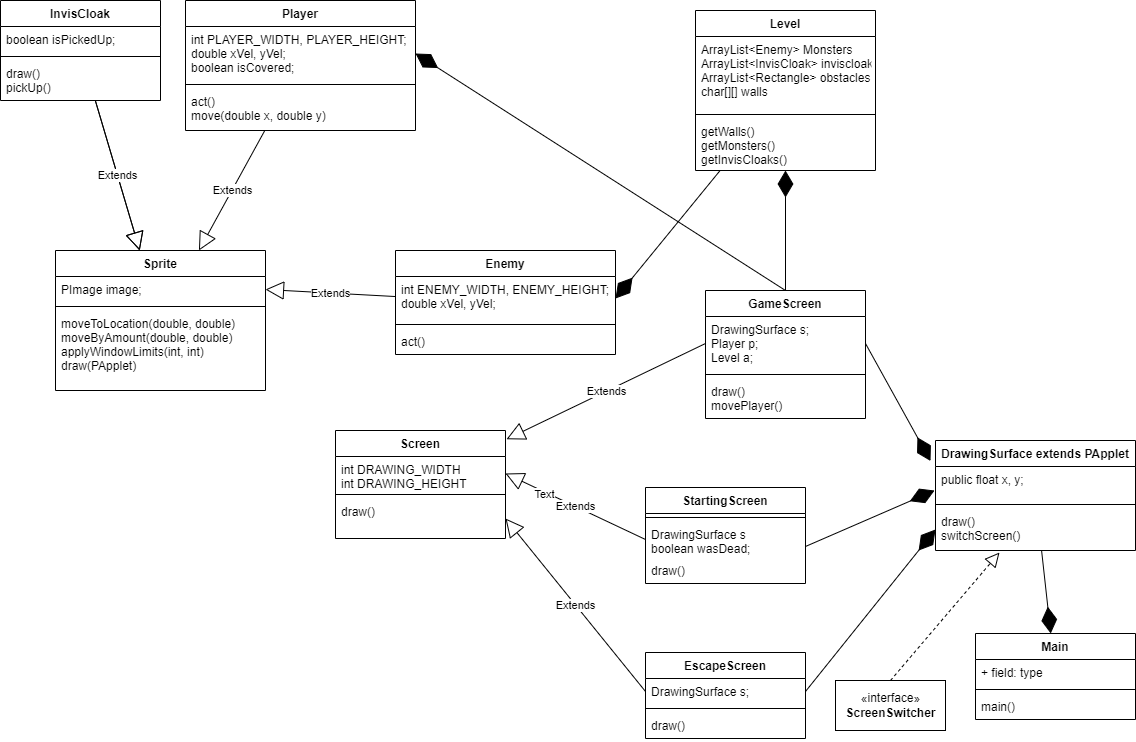

The diagram above was exported from draw.io. Its source (the exported page's mxGraphModel, read from the mxfile embedded in the PNG):
<mxGraphModel dx="1038" dy="513" grid="1" gridSize="10" guides="1" tooltips="1" connect="1" arrows="1" fold="1" page="1" pageScale="1" pageWidth="850" pageHeight="1100" math="0" shadow="0">
  <root>
    <mxCell id="0" />
    <mxCell id="1" parent="0" />
    <mxCell id="pgz73Yommmc1Ld1aKRb2-1" value="Enemy" style="swimlane;fontStyle=1;align=center;verticalAlign=top;childLayout=stackLayout;horizontal=1;startSize=26;horizontalStack=0;resizeParent=1;resizeParentMax=0;resizeLast=0;collapsible=1;marginBottom=0;" parent="1" vertex="1">
      <mxGeometry x="440" y="270" width="220" height="104" as="geometry" />
    </mxCell>
    <mxCell id="pgz73Yommmc1Ld1aKRb2-2" value="int ENEMY_WIDTH, ENEMY_HEIGHT;&#10;double xVel, yVel;" style="text;strokeColor=none;fillColor=none;align=left;verticalAlign=top;spacingLeft=4;spacingRight=4;overflow=hidden;rotatable=0;points=[[0,0.5],[1,0.5]];portConstraint=eastwest;" parent="pgz73Yommmc1Ld1aKRb2-1" vertex="1">
      <mxGeometry y="26" width="220" height="44" as="geometry" />
    </mxCell>
    <mxCell id="pgz73Yommmc1Ld1aKRb2-3" value="" style="line;strokeWidth=1;fillColor=none;align=left;verticalAlign=middle;spacingTop=-1;spacingLeft=3;spacingRight=3;rotatable=0;labelPosition=right;points=[];portConstraint=eastwest;" parent="pgz73Yommmc1Ld1aKRb2-1" vertex="1">
      <mxGeometry y="70" width="220" height="8" as="geometry" />
    </mxCell>
    <mxCell id="pgz73Yommmc1Ld1aKRb2-4" value="act()" style="text;strokeColor=none;fillColor=none;align=left;verticalAlign=top;spacingLeft=4;spacingRight=4;overflow=hidden;rotatable=0;points=[[0,0.5],[1,0.5]];portConstraint=eastwest;" parent="pgz73Yommmc1Ld1aKRb2-1" vertex="1">
      <mxGeometry y="78" width="220" height="26" as="geometry" />
    </mxCell>
    <mxCell id="T4wU11hyBpUtSsQT1eJR-1" value="Sprite" style="swimlane;fontStyle=1;align=center;verticalAlign=top;childLayout=stackLayout;horizontal=1;startSize=26;horizontalStack=0;resizeParent=1;resizeParentMax=0;resizeLast=0;collapsible=1;marginBottom=0;" parent="1" vertex="1">
      <mxGeometry x="100" y="270" width="210" height="140" as="geometry" />
    </mxCell>
    <mxCell id="T4wU11hyBpUtSsQT1eJR-2" value="PImage image;" style="text;strokeColor=none;fillColor=none;align=left;verticalAlign=top;spacingLeft=4;spacingRight=4;overflow=hidden;rotatable=0;points=[[0,0.5],[1,0.5]];portConstraint=eastwest;" parent="T4wU11hyBpUtSsQT1eJR-1" vertex="1">
      <mxGeometry y="26" width="210" height="26" as="geometry" />
    </mxCell>
    <mxCell id="T4wU11hyBpUtSsQT1eJR-3" value="" style="line;strokeWidth=1;fillColor=none;align=left;verticalAlign=middle;spacingTop=-1;spacingLeft=3;spacingRight=3;rotatable=0;labelPosition=right;points=[];portConstraint=eastwest;" parent="T4wU11hyBpUtSsQT1eJR-1" vertex="1">
      <mxGeometry y="52" width="210" height="8" as="geometry" />
    </mxCell>
    <mxCell id="T4wU11hyBpUtSsQT1eJR-4" value="moveToLocation(double, double)&#10;moveByAmount(double, double)&#10;applyWindowLimits(int, int)&#10;draw(PApplet)&#10;" style="text;strokeColor=none;fillColor=none;align=left;verticalAlign=top;spacingLeft=4;spacingRight=4;overflow=hidden;rotatable=0;points=[[0,0.5],[1,0.5]];portConstraint=eastwest;" parent="T4wU11hyBpUtSsQT1eJR-1" vertex="1">
      <mxGeometry y="60" width="210" height="80" as="geometry" />
    </mxCell>
    <mxCell id="T4wU11hyBpUtSsQT1eJR-5" value="Player" style="swimlane;fontStyle=1;align=center;verticalAlign=top;childLayout=stackLayout;horizontal=1;startSize=26;horizontalStack=0;resizeParent=1;resizeParentMax=0;resizeLast=0;collapsible=1;marginBottom=0;" parent="1" vertex="1">
      <mxGeometry x="230" y="20" width="230" height="130" as="geometry" />
    </mxCell>
    <mxCell id="T4wU11hyBpUtSsQT1eJR-6" value="int PLAYER_WIDTH, PLAYER_HEIGHT;&#10;double xVel, yVel;&#10;boolean isCovered;" style="text;strokeColor=none;fillColor=none;align=left;verticalAlign=top;spacingLeft=4;spacingRight=4;overflow=hidden;rotatable=0;points=[[0,0.5],[1,0.5]];portConstraint=eastwest;" parent="T4wU11hyBpUtSsQT1eJR-5" vertex="1">
      <mxGeometry y="26" width="230" height="54" as="geometry" />
    </mxCell>
    <mxCell id="T4wU11hyBpUtSsQT1eJR-7" value="" style="line;strokeWidth=1;fillColor=none;align=left;verticalAlign=middle;spacingTop=-1;spacingLeft=3;spacingRight=3;rotatable=0;labelPosition=right;points=[];portConstraint=eastwest;" parent="T4wU11hyBpUtSsQT1eJR-5" vertex="1">
      <mxGeometry y="80" width="230" height="8" as="geometry" />
    </mxCell>
    <mxCell id="T4wU11hyBpUtSsQT1eJR-8" value="act()&#10;move(double x, double y)" style="text;strokeColor=none;fillColor=none;align=left;verticalAlign=top;spacingLeft=4;spacingRight=4;overflow=hidden;rotatable=0;points=[[0,0.5],[1,0.5]];portConstraint=eastwest;" parent="T4wU11hyBpUtSsQT1eJR-5" vertex="1">
      <mxGeometry y="88" width="230" height="42" as="geometry" />
    </mxCell>
    <mxCell id="T4wU11hyBpUtSsQT1eJR-9" value="Extends" style="endArrow=block;endSize=16;endFill=0;html=1;rounded=0;" parent="1" source="T4wU11hyBpUtSsQT1eJR-5" target="T4wU11hyBpUtSsQT1eJR-1" edge="1">
      <mxGeometry width="160" relative="1" as="geometry">
        <mxPoint x="460" y="210" as="sourcePoint" />
        <mxPoint x="620" y="210" as="targetPoint" />
      </mxGeometry>
    </mxCell>
    <mxCell id="T4wU11hyBpUtSsQT1eJR-14" value="Extends" style="endArrow=block;endSize=16;endFill=0;html=1;rounded=0;" parent="1" source="T4wU11hyBpUtSsQT1eJR-10" target="T4wU11hyBpUtSsQT1eJR-1" edge="1">
      <mxGeometry width="160" relative="1" as="geometry">
        <mxPoint x="350" y="290" as="sourcePoint" />
        <mxPoint x="510" y="290" as="targetPoint" />
      </mxGeometry>
    </mxCell>
    <mxCell id="T4wU11hyBpUtSsQT1eJR-15" value="Extends" style="endArrow=block;endSize=16;endFill=0;html=1;rounded=0;startArrow=none;" parent="1" source="T4wU11hyBpUtSsQT1eJR-10" target="T4wU11hyBpUtSsQT1eJR-1" edge="1">
      <mxGeometry width="160" relative="1" as="geometry">
        <mxPoint x="350" y="290" as="sourcePoint" />
        <mxPoint x="510" y="290" as="targetPoint" />
      </mxGeometry>
    </mxCell>
    <mxCell id="LE7Mkzytunj0orLcgmfY-1" value="Screen" style="swimlane;fontStyle=1;align=center;verticalAlign=top;childLayout=stackLayout;horizontal=1;startSize=26;horizontalStack=0;resizeParent=1;resizeParentMax=0;resizeLast=0;collapsible=1;marginBottom=0;" parent="1" vertex="1">
      <mxGeometry x="380" y="450" width="170" height="108" as="geometry" />
    </mxCell>
    <mxCell id="j2yeMXXzDQxA4oi6MYxq-1" value="int DRAWING_WIDTH&#10;int DRAWING_HEIGHT" style="text;strokeColor=none;fillColor=none;align=left;verticalAlign=top;spacingLeft=4;spacingRight=4;overflow=hidden;rotatable=0;points=[[0,0.5],[1,0.5]];portConstraint=eastwest;" parent="LE7Mkzytunj0orLcgmfY-1" vertex="1">
      <mxGeometry y="26" width="170" height="34" as="geometry" />
    </mxCell>
    <mxCell id="LE7Mkzytunj0orLcgmfY-3" value="" style="line;strokeWidth=1;fillColor=none;align=left;verticalAlign=middle;spacingTop=-1;spacingLeft=3;spacingRight=3;rotatable=0;labelPosition=right;points=[];portConstraint=eastwest;" parent="LE7Mkzytunj0orLcgmfY-1" vertex="1">
      <mxGeometry y="60" width="170" height="8" as="geometry" />
    </mxCell>
    <mxCell id="LE7Mkzytunj0orLcgmfY-4" value="draw()" style="text;strokeColor=none;fillColor=none;align=left;verticalAlign=top;spacingLeft=4;spacingRight=4;overflow=hidden;rotatable=0;points=[[0,0.5],[1,0.5]];portConstraint=eastwest;" parent="LE7Mkzytunj0orLcgmfY-1" vertex="1">
      <mxGeometry y="68" width="170" height="40" as="geometry" />
    </mxCell>
    <mxCell id="LE7Mkzytunj0orLcgmfY-6" value="StartingScreen" style="swimlane;fontStyle=1;align=center;verticalAlign=top;childLayout=stackLayout;horizontal=1;startSize=26;horizontalStack=0;resizeParent=1;resizeParentMax=0;resizeLast=0;collapsible=1;marginBottom=0;" parent="1" vertex="1">
      <mxGeometry x="690" y="507" width="160" height="96" as="geometry" />
    </mxCell>
    <mxCell id="LE7Mkzytunj0orLcgmfY-8" value="" style="line;strokeWidth=1;fillColor=none;align=left;verticalAlign=middle;spacingTop=-1;spacingLeft=3;spacingRight=3;rotatable=0;labelPosition=right;points=[];portConstraint=eastwest;" parent="LE7Mkzytunj0orLcgmfY-6" vertex="1">
      <mxGeometry y="26" width="160" height="8" as="geometry" />
    </mxCell>
    <mxCell id="LE7Mkzytunj0orLcgmfY-9" value="DrawingSurface s&#10;boolean wasDead;" style="text;strokeColor=none;fillColor=none;align=left;verticalAlign=top;spacingLeft=4;spacingRight=4;overflow=hidden;rotatable=0;points=[[0,0.5],[1,0.5]];portConstraint=eastwest;" parent="LE7Mkzytunj0orLcgmfY-6" vertex="1">
      <mxGeometry y="34" width="160" height="36" as="geometry" />
    </mxCell>
    <mxCell id="LE7Mkzytunj0orLcgmfY-7" value="draw()" style="text;strokeColor=none;fillColor=none;align=left;verticalAlign=top;spacingLeft=4;spacingRight=4;overflow=hidden;rotatable=0;points=[[0,0.5],[1,0.5]];portConstraint=eastwest;" parent="LE7Mkzytunj0orLcgmfY-6" vertex="1">
      <mxGeometry y="70" width="160" height="26" as="geometry" />
    </mxCell>
    <mxCell id="LE7Mkzytunj0orLcgmfY-10" value="Extends" style="endArrow=block;endSize=16;endFill=0;html=1;rounded=0;exitX=0;exitY=0.5;exitDx=0;exitDy=0;entryX=1;entryY=0.5;entryDx=0;entryDy=0;" parent="1" source="LE7Mkzytunj0orLcgmfY-9" target="j2yeMXXzDQxA4oi6MYxq-1" edge="1">
      <mxGeometry width="160" relative="1" as="geometry">
        <mxPoint x="348.73333333333335" y="350" as="sourcePoint" />
        <mxPoint x="421.26666666666665" y="286" as="targetPoint" />
      </mxGeometry>
    </mxCell>
    <mxCell id="j2yeMXXzDQxA4oi6MYxq-2" value="Text" style="edgeLabel;html=1;align=center;verticalAlign=middle;resizable=0;points=[];" parent="LE7Mkzytunj0orLcgmfY-10" connectable="0" vertex="1">
      <mxGeometry x="0.4355" y="2" relative="1" as="geometry">
        <mxPoint as="offset" />
      </mxGeometry>
    </mxCell>
    <mxCell id="LE7Mkzytunj0orLcgmfY-11" value="Extends" style="endArrow=block;endSize=16;endFill=0;html=1;rounded=0;entryX=1.006;entryY=0.081;entryDx=0;entryDy=0;entryPerimeter=0;exitX=0;exitY=0.5;exitDx=0;exitDy=0;" parent="1" source="LE7Mkzytunj0orLcgmfY-13" target="LE7Mkzytunj0orLcgmfY-1" edge="1">
      <mxGeometry width="160" relative="1" as="geometry">
        <mxPoint x="279" y="610" as="sourcePoint" />
        <mxPoint x="258.0799999999999" y="568.99" as="targetPoint" />
      </mxGeometry>
    </mxCell>
    <mxCell id="LE7Mkzytunj0orLcgmfY-12" value="GameScreen" style="swimlane;fontStyle=1;align=center;verticalAlign=top;childLayout=stackLayout;horizontal=1;startSize=26;horizontalStack=0;resizeParent=1;resizeParentMax=0;resizeLast=0;collapsible=1;marginBottom=0;" parent="1" vertex="1">
      <mxGeometry x="750" y="310" width="160" height="128" as="geometry" />
    </mxCell>
    <mxCell id="LE7Mkzytunj0orLcgmfY-13" value="DrawingSurface s;&#10;Player p;&#10;Level a;" style="text;strokeColor=none;fillColor=none;align=left;verticalAlign=top;spacingLeft=4;spacingRight=4;overflow=hidden;rotatable=0;points=[[0,0.5],[1,0.5]];portConstraint=eastwest;" parent="LE7Mkzytunj0orLcgmfY-12" vertex="1">
      <mxGeometry y="26" width="160" height="54" as="geometry" />
    </mxCell>
    <mxCell id="LE7Mkzytunj0orLcgmfY-14" value="" style="line;strokeWidth=1;fillColor=none;align=left;verticalAlign=middle;spacingTop=-1;spacingLeft=3;spacingRight=3;rotatable=0;labelPosition=right;points=[];portConstraint=eastwest;" parent="LE7Mkzytunj0orLcgmfY-12" vertex="1">
      <mxGeometry y="80" width="160" height="8" as="geometry" />
    </mxCell>
    <mxCell id="LE7Mkzytunj0orLcgmfY-15" value="draw()&#10;movePlayer()" style="text;strokeColor=none;fillColor=none;align=left;verticalAlign=top;spacingLeft=4;spacingRight=4;overflow=hidden;rotatable=0;points=[[0,0.5],[1,0.5]];portConstraint=eastwest;" parent="LE7Mkzytunj0orLcgmfY-12" vertex="1">
      <mxGeometry y="88" width="160" height="40" as="geometry" />
    </mxCell>
    <mxCell id="LE7Mkzytunj0orLcgmfY-21" value="EscapeScreen" style="swimlane;fontStyle=1;align=center;verticalAlign=top;childLayout=stackLayout;horizontal=1;startSize=26;horizontalStack=0;resizeParent=1;resizeParentMax=0;resizeLast=0;collapsible=1;marginBottom=0;" parent="1" vertex="1">
      <mxGeometry x="690" y="672" width="160" height="86" as="geometry" />
    </mxCell>
    <mxCell id="LE7Mkzytunj0orLcgmfY-22" value="DrawingSurface s;" style="text;strokeColor=none;fillColor=none;align=left;verticalAlign=top;spacingLeft=4;spacingRight=4;overflow=hidden;rotatable=0;points=[[0,0.5],[1,0.5]];portConstraint=eastwest;" parent="LE7Mkzytunj0orLcgmfY-21" vertex="1">
      <mxGeometry y="26" width="160" height="26" as="geometry" />
    </mxCell>
    <mxCell id="LE7Mkzytunj0orLcgmfY-23" value="" style="line;strokeWidth=1;fillColor=none;align=left;verticalAlign=middle;spacingTop=-1;spacingLeft=3;spacingRight=3;rotatable=0;labelPosition=right;points=[];portConstraint=eastwest;" parent="LE7Mkzytunj0orLcgmfY-21" vertex="1">
      <mxGeometry y="52" width="160" height="8" as="geometry" />
    </mxCell>
    <mxCell id="LE7Mkzytunj0orLcgmfY-24" value="draw()" style="text;strokeColor=none;fillColor=none;align=left;verticalAlign=top;spacingLeft=4;spacingRight=4;overflow=hidden;rotatable=0;points=[[0,0.5],[1,0.5]];portConstraint=eastwest;" parent="LE7Mkzytunj0orLcgmfY-21" vertex="1">
      <mxGeometry y="60" width="160" height="26" as="geometry" />
    </mxCell>
    <mxCell id="LE7Mkzytunj0orLcgmfY-26" value="Extends" style="endArrow=block;endSize=16;endFill=0;html=1;rounded=0;exitX=0;exitY=0.5;exitDx=0;exitDy=0;entryX=1;entryY=0.5;entryDx=0;entryDy=0;" parent="1" source="LE7Mkzytunj0orLcgmfY-22" target="LE7Mkzytunj0orLcgmfY-4" edge="1">
      <mxGeometry width="160" relative="1" as="geometry">
        <mxPoint x="460" y="620" as="sourcePoint" />
        <mxPoint x="342.0799999999999" y="568.002" as="targetPoint" />
      </mxGeometry>
    </mxCell>
    <mxCell id="T4wU11hyBpUtSsQT1eJR-10" value="InvisCloak" style="swimlane;fontStyle=1;align=center;verticalAlign=top;childLayout=stackLayout;horizontal=1;startSize=26;horizontalStack=0;resizeParent=1;resizeParentMax=0;resizeLast=0;collapsible=1;marginBottom=0;" parent="1" vertex="1">
      <mxGeometry x="45" y="20" width="160" height="100" as="geometry" />
    </mxCell>
    <mxCell id="T4wU11hyBpUtSsQT1eJR-11" value="boolean isPickedUp;" style="text;strokeColor=none;fillColor=none;align=left;verticalAlign=top;spacingLeft=4;spacingRight=4;overflow=hidden;rotatable=0;points=[[0,0.5],[1,0.5]];portConstraint=eastwest;" parent="T4wU11hyBpUtSsQT1eJR-10" vertex="1">
      <mxGeometry y="26" width="160" height="26" as="geometry" />
    </mxCell>
    <mxCell id="T4wU11hyBpUtSsQT1eJR-12" value="" style="line;strokeWidth=1;fillColor=none;align=left;verticalAlign=middle;spacingTop=-1;spacingLeft=3;spacingRight=3;rotatable=0;labelPosition=right;points=[];portConstraint=eastwest;" parent="T4wU11hyBpUtSsQT1eJR-10" vertex="1">
      <mxGeometry y="52" width="160" height="8" as="geometry" />
    </mxCell>
    <mxCell id="T4wU11hyBpUtSsQT1eJR-13" value="draw()&#10;pickUp()" style="text;strokeColor=none;fillColor=none;align=left;verticalAlign=top;spacingLeft=4;spacingRight=4;overflow=hidden;rotatable=0;points=[[0,0.5],[1,0.5]];portConstraint=eastwest;" parent="T4wU11hyBpUtSsQT1eJR-10" vertex="1">
      <mxGeometry y="60" width="160" height="40" as="geometry" />
    </mxCell>
    <mxCell id="JnmJMi0PY9k7eRJ_IRjX-1" value="Extends" style="endArrow=block;endSize=16;endFill=0;html=1;rounded=0;entryX=1;entryY=0.5;entryDx=0;entryDy=0;" parent="1" source="pgz73Yommmc1Ld1aKRb2-1" target="T4wU11hyBpUtSsQT1eJR-2" edge="1">
      <mxGeometry width="160" relative="1" as="geometry">
        <mxPoint x="320" y="50" as="sourcePoint" />
        <mxPoint x="480" y="50" as="targetPoint" />
      </mxGeometry>
    </mxCell>
    <mxCell id="Ec0iJBRSiarHwbrjHmQG-11" value="DrawingSurface extends PApplet" style="swimlane;fontStyle=1;align=center;verticalAlign=top;childLayout=stackLayout;horizontal=1;startSize=26;horizontalStack=0;resizeParent=1;resizeParentMax=0;resizeLast=0;collapsible=1;marginBottom=0;" parent="1" vertex="1">
      <mxGeometry x="980" y="460" width="200" height="110" as="geometry" />
    </mxCell>
    <mxCell id="Ec0iJBRSiarHwbrjHmQG-12" value="public float x, y;" style="text;strokeColor=none;fillColor=none;align=left;verticalAlign=top;spacingLeft=4;spacingRight=4;overflow=hidden;rotatable=0;points=[[0,0.5],[1,0.5]];portConstraint=eastwest;" parent="Ec0iJBRSiarHwbrjHmQG-11" vertex="1">
      <mxGeometry y="26" width="200" height="34" as="geometry" />
    </mxCell>
    <mxCell id="Ec0iJBRSiarHwbrjHmQG-13" value="" style="line;strokeWidth=1;fillColor=none;align=left;verticalAlign=middle;spacingTop=-1;spacingLeft=3;spacingRight=3;rotatable=0;labelPosition=right;points=[];portConstraint=eastwest;" parent="Ec0iJBRSiarHwbrjHmQG-11" vertex="1">
      <mxGeometry y="60" width="200" height="8" as="geometry" />
    </mxCell>
    <mxCell id="Ec0iJBRSiarHwbrjHmQG-14" value="draw()&#10;switchScreen()" style="text;strokeColor=none;fillColor=none;align=left;verticalAlign=top;spacingLeft=4;spacingRight=4;overflow=hidden;rotatable=0;points=[[0,0.5],[1,0.5]];portConstraint=eastwest;" parent="Ec0iJBRSiarHwbrjHmQG-11" vertex="1">
      <mxGeometry y="68" width="200" height="42" as="geometry" />
    </mxCell>
    <mxCell id="JnmJMi0PY9k7eRJ_IRjX-34" value="Main" style="swimlane;fontStyle=1;align=center;verticalAlign=top;childLayout=stackLayout;horizontal=1;startSize=26;horizontalStack=0;resizeParent=1;resizeParentMax=0;resizeLast=0;collapsible=1;marginBottom=0;" parent="1" vertex="1">
      <mxGeometry x="1020" y="653" width="160" height="86" as="geometry" />
    </mxCell>
    <mxCell id="JnmJMi0PY9k7eRJ_IRjX-35" value="+ field: type" style="text;strokeColor=none;fillColor=none;align=left;verticalAlign=top;spacingLeft=4;spacingRight=4;overflow=hidden;rotatable=0;points=[[0,0.5],[1,0.5]];portConstraint=eastwest;" parent="JnmJMi0PY9k7eRJ_IRjX-34" vertex="1">
      <mxGeometry y="26" width="160" height="26" as="geometry" />
    </mxCell>
    <mxCell id="JnmJMi0PY9k7eRJ_IRjX-36" value="" style="line;strokeWidth=1;fillColor=none;align=left;verticalAlign=middle;spacingTop=-1;spacingLeft=3;spacingRight=3;rotatable=0;labelPosition=right;points=[];portConstraint=eastwest;" parent="JnmJMi0PY9k7eRJ_IRjX-34" vertex="1">
      <mxGeometry y="52" width="160" height="8" as="geometry" />
    </mxCell>
    <mxCell id="JnmJMi0PY9k7eRJ_IRjX-37" value="main()" style="text;strokeColor=none;fillColor=none;align=left;verticalAlign=top;spacingLeft=4;spacingRight=4;overflow=hidden;rotatable=0;points=[[0,0.5],[1,0.5]];portConstraint=eastwest;" parent="JnmJMi0PY9k7eRJ_IRjX-34" vertex="1">
      <mxGeometry y="60" width="160" height="26" as="geometry" />
    </mxCell>
    <mxCell id="NYllXTNerUXuNDc8Pb6k-5" value="«interface»&lt;br&gt;&lt;b&gt;ScreenSwitcher&lt;/b&gt;" style="html=1;" parent="1" vertex="1">
      <mxGeometry x="880" y="700" width="110" height="50" as="geometry" />
    </mxCell>
    <mxCell id="NYllXTNerUXuNDc8Pb6k-6" value="" style="endArrow=block;dashed=1;endFill=0;endSize=12;html=1;rounded=0;entryX=0.32;entryY=1.048;entryDx=0;entryDy=0;entryPerimeter=0;exitX=0.5;exitY=0;exitDx=0;exitDy=0;" parent="1" source="NYllXTNerUXuNDc8Pb6k-5" target="Ec0iJBRSiarHwbrjHmQG-14" edge="1">
      <mxGeometry width="160" relative="1" as="geometry">
        <mxPoint x="840" y="540" as="sourcePoint" />
        <mxPoint x="1068.9527027027025" y="80" as="targetPoint" />
      </mxGeometry>
    </mxCell>
    <mxCell id="NYllXTNerUXuNDc8Pb6k-7" value="" style="endArrow=diamondThin;endFill=1;endSize=24;html=1;rounded=0;exitX=1;exitY=0.5;exitDx=0;exitDy=0;entryX=-0.025;entryY=0.186;entryDx=0;entryDy=0;entryPerimeter=0;" parent="1" source="LE7Mkzytunj0orLcgmfY-13" target="Ec0iJBRSiarHwbrjHmQG-11" edge="1">
      <mxGeometry width="160" relative="1" as="geometry">
        <mxPoint x="770" y="490" as="sourcePoint" />
        <mxPoint x="930" y="490" as="targetPoint" />
      </mxGeometry>
    </mxCell>
    <mxCell id="NYllXTNerUXuNDc8Pb6k-9" value="" style="endArrow=diamondThin;endFill=1;endSize=24;html=1;rounded=0;exitX=1;exitY=0.694;exitDx=0;exitDy=0;entryX=-0.005;entryY=0.706;entryDx=0;entryDy=0;entryPerimeter=0;exitPerimeter=0;" parent="1" source="LE7Mkzytunj0orLcgmfY-9" target="Ec0iJBRSiarHwbrjHmQG-12" edge="1">
      <mxGeometry width="160" relative="1" as="geometry">
        <mxPoint x="540" y="556" as="sourcePoint" />
        <mxPoint x="760" y="506" as="targetPoint" />
      </mxGeometry>
    </mxCell>
    <mxCell id="NYllXTNerUXuNDc8Pb6k-10" value="" style="endArrow=diamondThin;endFill=1;endSize=24;html=1;rounded=0;exitX=1;exitY=0.5;exitDx=0;exitDy=0;entryX=0;entryY=0.5;entryDx=0;entryDy=0;" parent="1" source="LE7Mkzytunj0orLcgmfY-22" target="Ec0iJBRSiarHwbrjHmQG-14" edge="1">
      <mxGeometry width="160" relative="1" as="geometry">
        <mxPoint x="510" y="683" as="sourcePoint" />
        <mxPoint x="760" y="531.0039999999999" as="targetPoint" />
      </mxGeometry>
    </mxCell>
    <mxCell id="n0RMF1K07ZtR1wj_0DLR-1" value="" style="endArrow=diamondThin;endFill=1;endSize=24;html=1;rounded=0;" parent="1" source="Ec0iJBRSiarHwbrjHmQG-11" target="JnmJMi0PY9k7eRJ_IRjX-34" edge="1">
      <mxGeometry width="160" relative="1" as="geometry">
        <mxPoint x="930" y="380" as="sourcePoint" />
        <mxPoint x="755" y="487.46000000000004" as="targetPoint" />
      </mxGeometry>
    </mxCell>
    <mxCell id="pFEhVxAFxQc0icy2ltfn-7" value="" style="endArrow=diamondThin;endFill=1;endSize=24;html=1;rounded=0;exitX=0.5;exitY=0;exitDx=0;exitDy=0;entryX=1;entryY=0.5;entryDx=0;entryDy=0;" parent="1" source="LE7Mkzytunj0orLcgmfY-12" target="T4wU11hyBpUtSsQT1eJR-6" edge="1">
      <mxGeometry width="160" relative="1" as="geometry">
        <mxPoint x="570" y="210" as="sourcePoint" />
        <mxPoint x="695" y="279.46000000000004" as="targetPoint" />
      </mxGeometry>
    </mxCell>
    <mxCell id="pFEhVxAFxQc0icy2ltfn-8" value="" style="endArrow=diamondThin;endFill=1;endSize=24;html=1;rounded=0;exitX=0.5;exitY=0;exitDx=0;exitDy=0;" parent="1" source="LE7Mkzytunj0orLcgmfY-12" target="pAzM5nEvaQ1CUYY3edH4-1" edge="1">
      <mxGeometry width="160" relative="1" as="geometry">
        <mxPoint x="780" y="368" as="sourcePoint" />
        <mxPoint x="470" y="83" as="targetPoint" />
      </mxGeometry>
    </mxCell>
    <mxCell id="pFEhVxAFxQc0icy2ltfn-9" value="" style="endArrow=diamondThin;endFill=1;endSize=24;html=1;rounded=0;entryX=1;entryY=0.5;entryDx=0;entryDy=0;" parent="1" source="pAzM5nEvaQ1CUYY3edH4-1" target="pgz73Yommmc1Ld1aKRb2-2" edge="1">
      <mxGeometry width="160" relative="1" as="geometry">
        <mxPoint x="780" y="368" as="sourcePoint" />
        <mxPoint x="470" y="83" as="targetPoint" />
      </mxGeometry>
    </mxCell>
    <mxCell id="pAzM5nEvaQ1CUYY3edH4-1" value="Level" style="swimlane;fontStyle=1;align=center;verticalAlign=top;childLayout=stackLayout;horizontal=1;startSize=26;horizontalStack=0;resizeParent=1;resizeParentMax=0;resizeLast=0;collapsible=1;marginBottom=0;" parent="1" vertex="1">
      <mxGeometry x="740" y="30" width="180" height="160" as="geometry" />
    </mxCell>
    <mxCell id="pAzM5nEvaQ1CUYY3edH4-2" value="ArrayList&lt;Enemy&gt; Monsters&#10;ArrayList&lt;InvisCloak&gt; inviscloak&#10;ArrayList&lt;Rectangle&gt; obstacles&#10;char[][] walls" style="text;strokeColor=none;fillColor=none;align=left;verticalAlign=top;spacingLeft=4;spacingRight=4;overflow=hidden;rotatable=0;points=[[0,0.5],[1,0.5]];portConstraint=eastwest;" parent="pAzM5nEvaQ1CUYY3edH4-1" vertex="1">
      <mxGeometry y="26" width="180" height="74" as="geometry" />
    </mxCell>
    <mxCell id="pAzM5nEvaQ1CUYY3edH4-3" value="" style="line;strokeWidth=1;fillColor=none;align=left;verticalAlign=middle;spacingTop=-1;spacingLeft=3;spacingRight=3;rotatable=0;labelPosition=right;points=[];portConstraint=eastwest;" parent="pAzM5nEvaQ1CUYY3edH4-1" vertex="1">
      <mxGeometry y="100" width="180" height="8" as="geometry" />
    </mxCell>
    <mxCell id="pAzM5nEvaQ1CUYY3edH4-4" value="getWalls()&#10;getMonsters()&#10;getInvisCloaks()&#10;" style="text;strokeColor=none;fillColor=none;align=left;verticalAlign=top;spacingLeft=4;spacingRight=4;overflow=hidden;rotatable=0;points=[[0,0.5],[1,0.5]];portConstraint=eastwest;" parent="pAzM5nEvaQ1CUYY3edH4-1" vertex="1">
      <mxGeometry y="108" width="180" height="52" as="geometry" />
    </mxCell>
  </root>
</mxGraphModel>